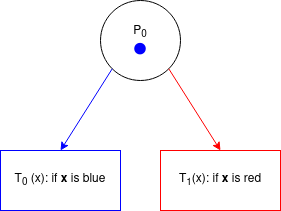

The diagram above was exported from draw.io. Its source (the exported page's mxGraphModel, read from the mxfile embedded in the PNG):
<mxGraphModel dx="1350" dy="791" grid="1" gridSize="10" guides="1" tooltips="1" connect="1" arrows="1" fold="1" page="1" pageScale="1" pageWidth="850" pageHeight="1100" math="0" shadow="0">
  <root>
    <mxCell id="0" />
    <mxCell id="1" parent="0" />
    <mxCell id="tCievwpJF5o-wWzBmwsO-1" value="&lt;div&gt;P&lt;sub&gt;0&lt;/sub&gt;&lt;/div&gt;&lt;div&gt;&lt;font color=&quot;#0000ff&quot;&gt;&lt;code&gt;⬤&lt;/code&gt;&lt;/font&gt;&lt;/div&gt;" style="ellipse;whiteSpace=wrap;html=1;aspect=fixed;" vertex="1" parent="1">
      <mxGeometry x="380" y="370" width="80" height="80" as="geometry" />
    </mxCell>
    <mxCell id="tCievwpJF5o-wWzBmwsO-2" value="T&lt;sub&gt;0&lt;/sub&gt; (x): if &lt;b&gt;x&lt;/b&gt; is blue" style="rounded=0;whiteSpace=wrap;html=1;strokeColor=#0000ff;" vertex="1" parent="1">
      <mxGeometry x="280" y="520" width="120" height="60" as="geometry" />
    </mxCell>
    <mxCell id="tCievwpJF5o-wWzBmwsO-3" value="T&lt;sub&gt;1&lt;/sub&gt;(x): if &lt;b&gt;x&lt;/b&gt; is red" style="rounded=0;whiteSpace=wrap;html=1;strokeColor=#ff0000;" vertex="1" parent="1">
      <mxGeometry x="440" y="520" width="120" height="60" as="geometry" />
    </mxCell>
    <mxCell id="tCievwpJF5o-wWzBmwsO-4" value="" style="endArrow=classic;html=1;rounded=0;fontColor=#0000ff;exitX=0;exitY=1;exitDx=0;exitDy=0;entryX=0.5;entryY=0;entryDx=0;entryDy=0;strokeColor=#0000ff;" edge="1" parent="1" source="tCievwpJF5o-wWzBmwsO-1" target="tCievwpJF5o-wWzBmwsO-2">
      <mxGeometry width="50" height="50" relative="1" as="geometry">
        <mxPoint x="400" y="440" as="sourcePoint" />
        <mxPoint x="450" y="390" as="targetPoint" />
      </mxGeometry>
    </mxCell>
    <mxCell id="tCievwpJF5o-wWzBmwsO-5" value="" style="endArrow=classic;html=1;rounded=0;fontColor=#0000ff;strokeColor=#ff0000;exitX=1;exitY=1;exitDx=0;exitDy=0;entryX=0.5;entryY=0;entryDx=0;entryDy=0;" edge="1" parent="1" source="tCievwpJF5o-wWzBmwsO-1" target="tCievwpJF5o-wWzBmwsO-3">
      <mxGeometry width="50" height="50" relative="1" as="geometry">
        <mxPoint x="400" y="440" as="sourcePoint" />
        <mxPoint x="450" y="390" as="targetPoint" />
      </mxGeometry>
    </mxCell>
  </root>
</mxGraphModel>